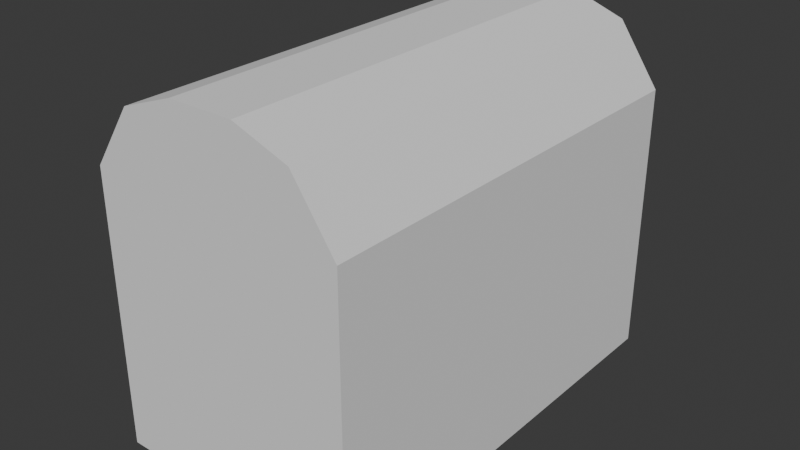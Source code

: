 # Source: Obj_Chest_Normal_A.blend  (saved by Blender 4.5.90; exported with 4.5.12 LTS)
import bpy
from mathutils import Matrix  # noqa: F401  (used for matrix-valued properties, if any)

bpy.ops.wm.read_factory_settings(use_empty=True)
scene = bpy.context.scene
scene.name = 'Scene'

# ---- collections
col_collection = bpy.data.collections.new('Collection'); scene.collection.children.link(col_collection)

# ---- world
world_world = bpy.data.worlds.new('World'); scene.world = world_world
world_world.use_nodes = True; world_world.node_tree.nodes.clear()
_N = world_world.node_tree.nodes; _L = world_world.node_tree.links
n0 = _N.new('ShaderNodeOutputWorld'); n0.name = 'World Output'; n0.location = (200, 100)
n1 = _N.new('ShaderNodeBackground'); n1.name = 'Background'; n1.location = (-200, 100)
n1.inputs[0].default_value = (0.05088, 0.05088, 0.05088, 1.0)
_L.new(n1.outputs[0], n0.inputs[0])
n0.is_active_output = True
world_world.color = (0.05088, 0.05088, 0.05088)
world_world.sun_shadow_jitter_overblur = 0.0

# ---- meshes
me_cube_001 = bpy.data.meshes.new('Cube.001')
me_cube_001.from_pydata([(1.0, 0.5, -0.3333), (1.0, 0.5, 0.3333), (1.0, 0.5, -1.0), (1.0, 0.0, -0.3333), (1.0, 0.0, 0.3333), (1.0, 1.0, -1.0), (0.0, 1.0, -1.0), (0.0, 1.0, -0.3333), (0.0, 1.0, 0.3333), (1.0, 1.0, -0.3333), (1.0, 1.0, 0.3333), (1.0, 0.0, -1.0), (0.0, 0.0, -1.0), (0.0, 0.5, -1.0), (0.2529, 0.5, -1.0), (0.2529, 1.0, -1.0), (0.2529, 1.0, 0.3333), (0.2529, 1.0, -0.3333), (0.2529, 0.0, -1.0), (0.8543, 0.5015, 0.3333), (0.8543, 0.0, 0.3333), (0.0, 0.8749, 0.3333), (0.8543, 0.8749, 0.3333), (0.2521, 0.8749, 0.3333), (0.8543, 0.5015, -0.8292), (0.8543, 0.0, -0.8292), (0.0, 0.8749, -0.8292), (0.8543, 0.8749, -0.8292), (0.2521, 0.8749, -0.8292), (0.2521, 0.0, -0.8292), (0.0, 0.8749, -0.7904), (0.2477, 0.8749, -0.7904), (0.0, 0.0, -0.7904), (0.2477, 0.0, -0.7904)], [], [(9, 10, 1, 0), (15, 5, 2, 14), (5, 9, 0, 2), (17, 16, 10, 9), (15, 17, 9, 5), (0, 1, 4, 3), (14, 2, 11, 18), (2, 0, 3, 11), (13, 14, 18, 12), (6, 7, 17, 15), (7, 8, 16, 17), (6, 15, 14, 13), (4, 1, 19, 20), (16, 8, 21, 23), (10, 16, 23, 22), (1, 10, 22, 19), (23, 21, 26, 28), (22, 23, 28, 27), (20, 19, 24, 25), (19, 22, 27, 24), (28, 26, 30, 31), (27, 28, 29, 25, 24), (31, 30, 32, 33), (29, 28, 31, 33)])
_uv = me_cube_001.uv_layers.new(name='UVMap')
_uv.uv.foreach_set('vector', [0.4583, 0.5, 0.5417, 0.5, 0.5417, 0.5625, 0.4583, 0.5625, 0.2816, 0.5, 0.375, 0.5, 0.375, 0.5625, 0.2816, 0.5625, 0.375, 0.5, 0.4583, 0.5, 0.4583, 0.5625, 0.375, 0.5625, 0.4583, 0.4066, 0.5417, 0.4066, 0.5417, 0.5, 0.4583, 0.5, 0.375, 0.4066, 0.4583, 0.4066, 0.4583, 0.5, 0.375, 0.5, 0.4583, 0.5625, 0.5417, 0.5625, 0.5417, 0.625, 0.4583, 0.625, 0.2816, 0.5625, 0.375, 0.5625, 0.375, 0.625, 0.2816, 0.625, 0.375, 0.5625, 0.4583, 0.5625, 0.4583, 0.625, 0.375, 0.625, 0.25, 0.5625, 0.2816, 0.5625, 0.2816, 0.625, 0.25, 0.625, 0.375, 0.375, 0.4583, 0.375, 0.4583, 0.4066, 0.375, 0.4066, 0.4583, 0.375, 0.5417, 0.375, 0.5417, 0.4066, 0.4583, 0.4066, 0.25, 0.5, 0.2816, 0.5, 0.2816, 0.5625, 0.25, 0.5625, 0.5417, 0.625, 0.5417, 0.5625, 0.5417, 0.5713, 0.5417, 0.625, 0.5417, 0.4066, 0.5417, 0.375, 0.5417, 0.375, 0.5417, 0.394, 0.5417, 0.5, 0.5417, 0.4066, 0.5417, 0.394, 0.5417, 0.5, 0.5417, 0.5625, 0.5417, 0.5, 0.5417, 0.5, 0.5417, 0.5713, 0.5417, 0.394, 0.5417, 0.375, 0.5417, 0.375, 0.5417, 0.394, 0.5417, 0.5, 0.5417, 0.394, 0.5417, 0.394, 0.5417, 0.5, 0.5417, 0.625, 0.5417, 0.5713, 0.5417, 0.5713, 0.5417, 0.625, 0.5417, 0.5713, 0.5417, 0.5, 0.5417, 0.5, 0.5417, 0.5713, 0.5417, 0.394, 0.5417, 0.375, 0.5417, 0.375, 0.5417, 0.394, 0.5417, 0.5, 0.5417, 0.394, 0.5417, 0.394, 0.5417, 0.625, 0.5417, 0.5713, 0.5417, 0.394, 0.5417, 0.375, 0.5417, 0.375, 0.5417, 0.394, 0.5417, 0.394, 0.5417, 0.394, 0.5417, 0.394, 0.5417, 0.394])
me_cube_001.update()
me_cube_002 = bpy.data.meshes.new('Cube.002')
me_cube_002.from_pydata([(1.0, 0.5, 0.8987), (1.0, 0.5, 0.3333), (1.0, 0.0, 0.3333), (1.0, 1.0, 0.8987), (0.0, 1.0, 1.125), (0.0, 1.0, 0.3333), (1.0, 1.0, 0.3333), (1.0, 0.0, 0.8987), (0.2529, 1.0, 1.125), (0.2529, 1.0, 0.3333), (0.2529, 0.5, 1.449), (0.6754, 0.5, 1.314), (0.2529, 1.0, 1.449), (0.6754, 1.0, 1.314), (0.0, 1.0, 1.449), (0.0, 0.5, 1.449), (0.6754, 0.0, 1.314), (0.0, 0.0, 1.449), (0.2529, 0.0, 1.449), (0.8443, 0.4997, 0.3333), (0.8443, 0.0, 0.3333), (0.0, 0.8663, 0.3333), (0.8443, 0.8663, 0.3333), (0.2553, 0.8663, 0.3333), (0.8443, 0.4997, 0.8201), (0.8443, 0.0, 0.8201), (0.0, 0.8663, 1.222), (0.8443, 0.8663, 0.8201), (0.2553, 0.8663, 1.223), (0.0, 0.0, 1.222), (0.2553, 0.0, 1.223)], [], [(9, 8, 3, 6), (0, 3, 13, 11), (6, 3, 0, 1), (7, 0, 11, 16), (1, 0, 7, 2), (8, 4, 14, 12), (3, 8, 12, 13), (5, 4, 8, 9), (12, 14, 15, 10), (10, 15, 17, 18), (11, 10, 18, 16), (13, 12, 10, 11), (1, 2, 20, 19), (6, 1, 19, 22), (9, 6, 22, 23), (5, 9, 23, 21), (21, 23, 28, 26), (23, 22, 27, 28), (19, 20, 25, 24), (22, 19, 24, 27), (26, 28, 30, 29), (27, 24, 25, 30, 28)])
_uv = me_cube_002.uv_layers.new(name='UVMap')
_uv.uv.foreach_set('vector', [0.5417, 0.4066, 0.625, 0.4066, 0.6123, 0.5, 0.5417, 0.5, 0.6123, 0.5625, 0.6123, 0.5, 0.6435, 0.4779, 0.6656, 0.5625, 0.5417, 0.5, 0.6123, 0.5, 0.6123, 0.5625, 0.5417, 0.5625, 0.6123, 0.625, 0.6123, 0.5625, 0.6656, 0.5625, 0.6656, 0.625, 0.5417, 0.5625, 0.6123, 0.5625, 0.6123, 0.625, 0.5417, 0.625, 0.625, 0.4066, 0.625, 0.375, 0.625, 0.375, 0.625, 0.4066, 0.6123, 0.5, 0.625, 0.4066, 0.625, 0.4066, 0.6435, 0.4779, 0.5417, 0.375, 0.625, 0.375, 0.625, 0.4066, 0.5417, 0.4066, 0.7184, 0.5, 0.75, 0.5, 0.75, 0.5625, 0.7184, 0.5625, 0.7184, 0.5625, 0.75, 0.5625, 0.75, 0.625, 0.7184, 0.625, 0.6656, 0.5625, 0.7184, 0.5625, 0.7184, 0.625, 0.6656, 0.625, 0.6435, 0.4779, 0.7184, 0.5, 0.7184, 0.5625, 0.6656, 0.5625, 0.5417, 0.5625, 0.5417, 0.625, 0.5417, 0.625, 0.5417, 0.572, 0.5417, 0.5, 0.5417, 0.5625, 0.5417, 0.572, 0.5417, 0.5, 0.5417, 0.4066, 0.5417, 0.5, 0.5417, 0.5, 0.5417, 0.3938, 0.5417, 0.375, 0.5417, 0.4066, 0.5417, 0.3938, 0.5417, 0.375, 0.5417, 0.375, 0.5417, 0.3938, 0.5417, 0.3938, 0.5417, 0.375, 0.5417, 0.3938, 0.5417, 0.5, 0.5417, 0.5, 0.5417, 0.3938, 0.5417, 0.572, 0.5417, 0.625, 0.5417, 0.625, 0.5417, 0.572, 0.5417, 0.5, 0.5417, 0.572, 0.5417, 0.572, 0.5417, 0.5, 0.5417, 0.375, 0.5417, 0.3938, 0.5417, 0.3938, 0.5417, 0.375, 0.5417, 0.5, 0.5417, 0.572, 0.5417, 0.625, 0.5417, 0.3938, 0.5417, 0.3938])
me_cube_002.update()

# ---- objects
ob_chest = bpy.data.objects.new('Chest', me_cube_001)
ob_lid = bpy.data.objects.new('Lid', me_cube_002)

# ---- transforms, parenting, visibility, modifiers, constraints
ob_chest.location = (0.0, 0.0, 0.0)
ob_chest.scale = (1.0, 1.709, 1.131)
_m = ob_chest.modifiers.new('Mirror', 'MIRROR')
_m.use_axis = (True, True, False)
_m.use_clip = True
ob_lid.location = (0.0, 0.0, 0.0)
ob_lid.scale = (1.0, 1.709, 1.131)
_m = ob_lid.modifiers.new('Mirror', 'MIRROR')
_m.use_axis = (True, True, False)
_m.use_clip = True

# ---- collection membership
col_collection.objects.link(ob_chest)
col_collection.objects.link(ob_lid)

# ---- scene / render settings (as saved in the file)
scene.frame_start = 1; scene.frame_end = 250; scene.frame_set(1)
scene.render.engine = 'BLENDER_EEVEE_NEXT'
bpy.context.view_layer.update()

# ---- added for rendering (the .blend has no active camera and no usable light): camera, sun
cam_auto = bpy.data.cameras.new('AutoCamera')
cam_auto.lens = 50.0
cam_auto.sensor_width = 36.0
cam_auto.clip_end = 1000.0
ob_auto_camera = bpy.data.objects.new('AutoCamera', cam_auto)
scene.collection.objects.link(ob_auto_camera)
ob_auto_camera.location = (4.47087, -5.36505, 3.83067)
ob_auto_camera.rotation_euler = (1.09748, -7.21219e-08, 0.694738)
scene.camera = ob_auto_camera
light_auto_sun = bpy.data.lights.new('AutoSun', 'SUN')
light_auto_sun.energy = 3.0
light_auto_sun.angle = 0.0523599
ob_auto_sun = bpy.data.objects.new('AutoSun', light_auto_sun)
scene.collection.objects.link(ob_auto_sun)
ob_auto_sun.rotation_euler = (0.872665, 0.174533, 0.523599)
bpy.context.view_layer.update()
